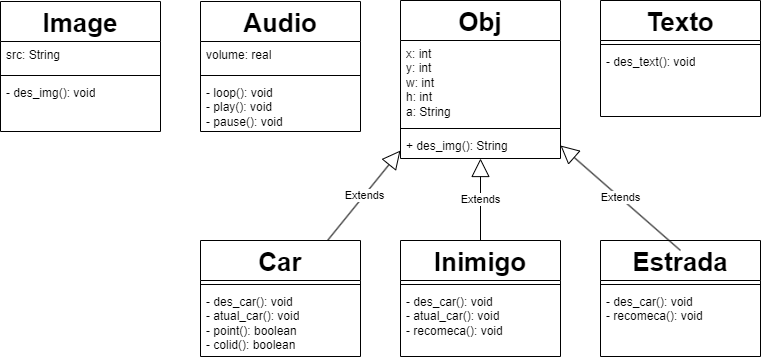

The diagram above was exported from draw.io. Its source (the exported page's mxGraphModel, read from the mxfile embedded in the PNG):
<mxGraphModel dx="1769" dy="573" grid="1" gridSize="10" guides="1" tooltips="1" connect="1" arrows="1" fold="1" page="1" pageScale="1" pageWidth="827" pageHeight="1169" math="0" shadow="0">
  <root>
    <mxCell id="0" />
    <mxCell id="1" parent="0" />
    <mxCell id="ud5ohfYHj7ajL8GaF9yh-5" value="&lt;font style=&quot;font-size: 26px;&quot;&gt;Obj&lt;/font&gt;" style="swimlane;fontStyle=1;align=center;verticalAlign=top;childLayout=stackLayout;horizontal=1;startSize=40;horizontalStack=0;resizeParent=1;resizeParentMax=0;resizeLast=0;collapsible=1;marginBottom=0;whiteSpace=wrap;html=1;" vertex="1" parent="1">
      <mxGeometry x="320" y="40" width="160" height="158" as="geometry" />
    </mxCell>
    <mxCell id="ud5ohfYHj7ajL8GaF9yh-6" value="x: int&lt;br&gt;y: int&lt;br&gt;w: int&lt;br&gt;h: int&lt;br&gt;a: String" style="text;strokeColor=none;fillColor=none;align=left;verticalAlign=top;spacingLeft=4;spacingRight=4;overflow=hidden;rotatable=0;points=[[0,0.5],[1,0.5]];portConstraint=eastwest;whiteSpace=wrap;html=1;" vertex="1" parent="ud5ohfYHj7ajL8GaF9yh-5">
      <mxGeometry y="40" width="160" height="84" as="geometry" />
    </mxCell>
    <mxCell id="ud5ohfYHj7ajL8GaF9yh-7" value="" style="line;strokeWidth=1;fillColor=none;align=left;verticalAlign=middle;spacingTop=-1;spacingLeft=3;spacingRight=3;rotatable=0;labelPosition=right;points=[];portConstraint=eastwest;strokeColor=inherit;" vertex="1" parent="ud5ohfYHj7ajL8GaF9yh-5">
      <mxGeometry y="124" width="160" height="8" as="geometry" />
    </mxCell>
    <mxCell id="ud5ohfYHj7ajL8GaF9yh-8" value="+ des_img(): String" style="text;strokeColor=none;fillColor=none;align=left;verticalAlign=top;spacingLeft=4;spacingRight=4;overflow=hidden;rotatable=0;points=[[0,0.5],[1,0.5]];portConstraint=eastwest;whiteSpace=wrap;html=1;" vertex="1" parent="ud5ohfYHj7ajL8GaF9yh-5">
      <mxGeometry y="132" width="160" height="26" as="geometry" />
    </mxCell>
    <mxCell id="ud5ohfYHj7ajL8GaF9yh-13" value="&lt;font style=&quot;font-size: 26px;&quot;&gt;Car&lt;/font&gt;" style="swimlane;fontStyle=1;align=center;verticalAlign=top;childLayout=stackLayout;horizontal=1;startSize=40;horizontalStack=0;resizeParent=1;resizeParentMax=0;resizeLast=0;collapsible=1;marginBottom=0;whiteSpace=wrap;html=1;" vertex="1" parent="1">
      <mxGeometry x="120" y="280" width="160" height="116" as="geometry" />
    </mxCell>
    <mxCell id="ud5ohfYHj7ajL8GaF9yh-15" value="" style="line;strokeWidth=1;fillColor=none;align=left;verticalAlign=middle;spacingTop=-1;spacingLeft=3;spacingRight=3;rotatable=0;labelPosition=right;points=[];portConstraint=eastwest;strokeColor=inherit;" vertex="1" parent="ud5ohfYHj7ajL8GaF9yh-13">
      <mxGeometry y="40" width="160" height="8" as="geometry" />
    </mxCell>
    <mxCell id="ud5ohfYHj7ajL8GaF9yh-16" value="- des_car(): void&lt;br&gt;- atual_car(): void&lt;br&gt;- point(): boolean&lt;br&gt;- colid(): boolean&lt;div&gt;&lt;br/&gt;&lt;/div&gt;" style="text;strokeColor=none;fillColor=none;align=left;verticalAlign=top;spacingLeft=4;spacingRight=4;overflow=hidden;rotatable=0;points=[[0,0.5],[1,0.5]];portConstraint=eastwest;whiteSpace=wrap;html=1;" vertex="1" parent="ud5ohfYHj7ajL8GaF9yh-13">
      <mxGeometry y="48" width="160" height="68" as="geometry" />
    </mxCell>
    <mxCell id="ud5ohfYHj7ajL8GaF9yh-18" value="&lt;font style=&quot;font-size: 26px;&quot;&gt;Inimigo&lt;/font&gt;" style="swimlane;fontStyle=1;align=center;verticalAlign=top;childLayout=stackLayout;horizontal=1;startSize=40;horizontalStack=0;resizeParent=1;resizeParentMax=0;resizeLast=0;collapsible=1;marginBottom=0;whiteSpace=wrap;html=1;" vertex="1" parent="1">
      <mxGeometry x="320" y="280" width="160" height="116" as="geometry" />
    </mxCell>
    <mxCell id="ud5ohfYHj7ajL8GaF9yh-20" value="" style="line;strokeWidth=1;fillColor=none;align=left;verticalAlign=middle;spacingTop=-1;spacingLeft=3;spacingRight=3;rotatable=0;labelPosition=right;points=[];portConstraint=eastwest;strokeColor=inherit;" vertex="1" parent="ud5ohfYHj7ajL8GaF9yh-18">
      <mxGeometry y="40" width="160" height="8" as="geometry" />
    </mxCell>
    <mxCell id="ud5ohfYHj7ajL8GaF9yh-21" value="- des_car(): void&lt;br style=&quot;border-color: var(--border-color);&quot;&gt;- atual_car(): void&lt;br style=&quot;border-color: var(--border-color);&quot;&gt;- recomeca(): void&lt;br&gt;&lt;div style=&quot;border-color: var(--border-color);&quot;&gt;&lt;br style=&quot;border-color: var(--border-color);&quot;&gt;&lt;/div&gt;" style="text;strokeColor=none;fillColor=none;align=left;verticalAlign=top;spacingLeft=4;spacingRight=4;overflow=hidden;rotatable=0;points=[[0,0.5],[1,0.5]];portConstraint=eastwest;whiteSpace=wrap;html=1;" vertex="1" parent="ud5ohfYHj7ajL8GaF9yh-18">
      <mxGeometry y="48" width="160" height="68" as="geometry" />
    </mxCell>
    <mxCell id="ud5ohfYHj7ajL8GaF9yh-23" value="&lt;font style=&quot;font-size: 26px;&quot;&gt;Estrada&lt;/font&gt;" style="swimlane;fontStyle=1;align=center;verticalAlign=top;childLayout=stackLayout;horizontal=1;startSize=40;horizontalStack=0;resizeParent=1;resizeParentMax=0;resizeLast=0;collapsible=1;marginBottom=0;whiteSpace=wrap;html=1;" vertex="1" parent="1">
      <mxGeometry x="520" y="280" width="160" height="116" as="geometry" />
    </mxCell>
    <mxCell id="ud5ohfYHj7ajL8GaF9yh-24" value="" style="line;strokeWidth=1;fillColor=none;align=left;verticalAlign=middle;spacingTop=-1;spacingLeft=3;spacingRight=3;rotatable=0;labelPosition=right;points=[];portConstraint=eastwest;strokeColor=inherit;" vertex="1" parent="ud5ohfYHj7ajL8GaF9yh-23">
      <mxGeometry y="40" width="160" height="8" as="geometry" />
    </mxCell>
    <mxCell id="ud5ohfYHj7ajL8GaF9yh-25" value="- des_car(): void&lt;br&gt;- recomeca(): void&lt;br&gt;&lt;div style=&quot;border-color: var(--border-color);&quot;&gt;&lt;br style=&quot;border-color: var(--border-color);&quot;&gt;&lt;/div&gt;" style="text;strokeColor=none;fillColor=none;align=left;verticalAlign=top;spacingLeft=4;spacingRight=4;overflow=hidden;rotatable=0;points=[[0,0.5],[1,0.5]];portConstraint=eastwest;whiteSpace=wrap;html=1;" vertex="1" parent="ud5ohfYHj7ajL8GaF9yh-23">
      <mxGeometry y="48" width="160" height="68" as="geometry" />
    </mxCell>
    <mxCell id="ud5ohfYHj7ajL8GaF9yh-26" value="&lt;font style=&quot;font-size: 26px;&quot;&gt;Texto&lt;/font&gt;" style="swimlane;fontStyle=1;align=center;verticalAlign=top;childLayout=stackLayout;horizontal=1;startSize=40;horizontalStack=0;resizeParent=1;resizeParentMax=0;resizeLast=0;collapsible=1;marginBottom=0;whiteSpace=wrap;html=1;" vertex="1" parent="1">
      <mxGeometry x="520" y="40" width="160" height="116" as="geometry" />
    </mxCell>
    <mxCell id="ud5ohfYHj7ajL8GaF9yh-27" value="" style="line;strokeWidth=1;fillColor=none;align=left;verticalAlign=middle;spacingTop=-1;spacingLeft=3;spacingRight=3;rotatable=0;labelPosition=right;points=[];portConstraint=eastwest;strokeColor=inherit;" vertex="1" parent="ud5ohfYHj7ajL8GaF9yh-26">
      <mxGeometry y="40" width="160" height="8" as="geometry" />
    </mxCell>
    <mxCell id="ud5ohfYHj7ajL8GaF9yh-28" value="- des_text(): void" style="text;strokeColor=none;fillColor=none;align=left;verticalAlign=top;spacingLeft=4;spacingRight=4;overflow=hidden;rotatable=0;points=[[0,0.5],[1,0.5]];portConstraint=eastwest;whiteSpace=wrap;html=1;" vertex="1" parent="ud5ohfYHj7ajL8GaF9yh-26">
      <mxGeometry y="48" width="160" height="68" as="geometry" />
    </mxCell>
    <mxCell id="ud5ohfYHj7ajL8GaF9yh-29" value="Extends" style="endArrow=block;endSize=16;endFill=0;html=1;rounded=0;entryX=1;entryY=0.5;entryDx=0;entryDy=0;" edge="1" parent="1" target="ud5ohfYHj7ajL8GaF9yh-8">
      <mxGeometry width="160" relative="1" as="geometry">
        <mxPoint x="600" y="290" as="sourcePoint" />
        <mxPoint x="240" y="160" as="targetPoint" />
      </mxGeometry>
    </mxCell>
    <mxCell id="ud5ohfYHj7ajL8GaF9yh-30" value="Extends" style="endArrow=block;endSize=16;endFill=0;html=1;rounded=0;" edge="1" parent="1" source="ud5ohfYHj7ajL8GaF9yh-18" target="ud5ohfYHj7ajL8GaF9yh-8">
      <mxGeometry width="160" relative="1" as="geometry">
        <mxPoint x="90" y="170" as="sourcePoint" />
        <mxPoint x="250" y="170" as="targetPoint" />
      </mxGeometry>
    </mxCell>
    <mxCell id="ud5ohfYHj7ajL8GaF9yh-31" value="Extends" style="endArrow=block;endSize=16;endFill=0;html=1;rounded=0;" edge="1" parent="1" source="ud5ohfYHj7ajL8GaF9yh-13">
      <mxGeometry width="160" relative="1" as="geometry">
        <mxPoint x="100" y="180" as="sourcePoint" />
        <mxPoint x="320" y="190" as="targetPoint" />
      </mxGeometry>
    </mxCell>
    <mxCell id="ud5ohfYHj7ajL8GaF9yh-42" value="&lt;font style=&quot;font-size: 26px;&quot;&gt;Audio&lt;/font&gt;" style="swimlane;fontStyle=1;align=center;verticalAlign=top;childLayout=stackLayout;horizontal=1;startSize=40;horizontalStack=0;resizeParent=1;resizeParentMax=0;resizeLast=0;collapsible=1;marginBottom=0;whiteSpace=wrap;html=1;" vertex="1" parent="1">
      <mxGeometry x="120" y="41" width="160" height="130" as="geometry" />
    </mxCell>
    <mxCell id="ud5ohfYHj7ajL8GaF9yh-43" value="volume: real" style="text;strokeColor=none;fillColor=none;align=left;verticalAlign=top;spacingLeft=4;spacingRight=4;overflow=hidden;rotatable=0;points=[[0,0.5],[1,0.5]];portConstraint=eastwest;whiteSpace=wrap;html=1;" vertex="1" parent="ud5ohfYHj7ajL8GaF9yh-42">
      <mxGeometry y="40" width="160" height="30" as="geometry" />
    </mxCell>
    <mxCell id="ud5ohfYHj7ajL8GaF9yh-44" value="" style="line;strokeWidth=1;fillColor=none;align=left;verticalAlign=middle;spacingTop=-1;spacingLeft=3;spacingRight=3;rotatable=0;labelPosition=right;points=[];portConstraint=eastwest;strokeColor=inherit;" vertex="1" parent="ud5ohfYHj7ajL8GaF9yh-42">
      <mxGeometry y="70" width="160" height="8" as="geometry" />
    </mxCell>
    <mxCell id="ud5ohfYHj7ajL8GaF9yh-45" value="- loop(): void&lt;br style=&quot;border-color: var(--border-color);&quot;&gt;- play(): void&lt;br style=&quot;border-color: var(--border-color);&quot;&gt;- pause(): void" style="text;strokeColor=none;fillColor=none;align=left;verticalAlign=top;spacingLeft=4;spacingRight=4;overflow=hidden;rotatable=0;points=[[0,0.5],[1,0.5]];portConstraint=eastwest;whiteSpace=wrap;html=1;" vertex="1" parent="ud5ohfYHj7ajL8GaF9yh-42">
      <mxGeometry y="78" width="160" height="52" as="geometry" />
    </mxCell>
    <mxCell id="ud5ohfYHj7ajL8GaF9yh-46" value="&lt;font style=&quot;font-size: 26px;&quot;&gt;Image&lt;/font&gt;" style="swimlane;fontStyle=1;align=center;verticalAlign=top;childLayout=stackLayout;horizontal=1;startSize=40;horizontalStack=0;resizeParent=1;resizeParentMax=0;resizeLast=0;collapsible=1;marginBottom=0;whiteSpace=wrap;html=1;" vertex="1" parent="1">
      <mxGeometry x="-80" y="41" width="160" height="130" as="geometry" />
    </mxCell>
    <mxCell id="ud5ohfYHj7ajL8GaF9yh-47" value="src: String" style="text;strokeColor=none;fillColor=none;align=left;verticalAlign=top;spacingLeft=4;spacingRight=4;overflow=hidden;rotatable=0;points=[[0,0.5],[1,0.5]];portConstraint=eastwest;whiteSpace=wrap;html=1;" vertex="1" parent="ud5ohfYHj7ajL8GaF9yh-46">
      <mxGeometry y="40" width="160" height="30" as="geometry" />
    </mxCell>
    <mxCell id="ud5ohfYHj7ajL8GaF9yh-48" value="" style="line;strokeWidth=1;fillColor=none;align=left;verticalAlign=middle;spacingTop=-1;spacingLeft=3;spacingRight=3;rotatable=0;labelPosition=right;points=[];portConstraint=eastwest;strokeColor=inherit;" vertex="1" parent="ud5ohfYHj7ajL8GaF9yh-46">
      <mxGeometry y="70" width="160" height="8" as="geometry" />
    </mxCell>
    <mxCell id="ud5ohfYHj7ajL8GaF9yh-49" value="- des_img(): void" style="text;strokeColor=none;fillColor=none;align=left;verticalAlign=top;spacingLeft=4;spacingRight=4;overflow=hidden;rotatable=0;points=[[0,0.5],[1,0.5]];portConstraint=eastwest;whiteSpace=wrap;html=1;" vertex="1" parent="ud5ohfYHj7ajL8GaF9yh-46">
      <mxGeometry y="78" width="160" height="52" as="geometry" />
    </mxCell>
  </root>
</mxGraphModel>